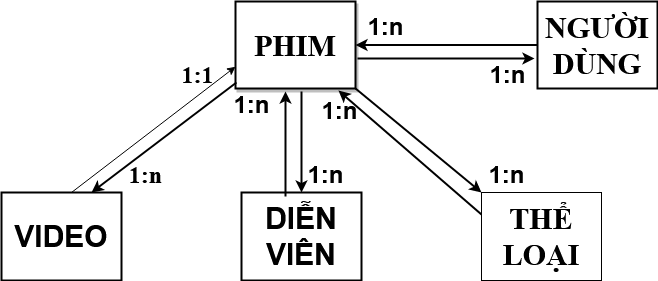

The diagram above was exported from draw.io. Its source (the exported page's mxGraphModel, read from the mxfile embedded in the PNG):
<mxGraphModel dx="1830" dy="575" grid="1" gridSize="12" guides="1" tooltips="1" connect="1" arrows="1" fold="1" page="1" pageScale="1" pageWidth="850" pageHeight="1100" background="#ffffff" math="0" shadow="0">
  <root>
    <mxCell id="0" />
    <mxCell id="1" parent="0" />
    <mxCell id="-uzT2177rojDc4RI5fUb-1" value="&lt;font style=&quot;font-size: 30px&quot;&gt;PHIM&lt;/font&gt;" style="rounded=0;whiteSpace=wrap;html=1;fontStyle=1;fontFamily=Times New Roman;labelBackgroundColor=#ffffff;shadow=1;strokeWidth=2;" parent="1" vertex="1">
      <mxGeometry x="154" y="9" width="120" height="87" as="geometry" />
    </mxCell>
    <mxCell id="-uzT2177rojDc4RI5fUb-2" value="&lt;b&gt;&lt;font style=&quot;font-size: 30px&quot;&gt;NGƯỜI DÙNG&lt;/font&gt;&lt;/b&gt;" style="rounded=0;whiteSpace=wrap;html=1;fontFamily=Times New Roman;fontSize=26;strokeWidth=2;" parent="1" vertex="1">
      <mxGeometry x="456" y="9" width="120" height="87" as="geometry" />
    </mxCell>
    <mxCell id="-uzT2177rojDc4RI5fUb-4" value="&lt;font size=&quot;1&quot;&gt;&lt;b style=&quot;font-size: 30px&quot;&gt;VIDEO&lt;/b&gt;&lt;/font&gt;" style="rounded=0;whiteSpace=wrap;html=1;strokeWidth=2;" parent="1" vertex="1">
      <mxGeometry x="-80" y="200" width="120" height="88" as="geometry" />
    </mxCell>
    <mxCell id="-uzT2177rojDc4RI5fUb-5" value="&lt;b&gt;&lt;font style=&quot;font-size: 30px&quot;&gt;DIỄN VIÊN&lt;/font&gt;&lt;/b&gt;" style="rounded=0;whiteSpace=wrap;html=1;strokeWidth=2;" parent="1" vertex="1">
      <mxGeometry x="160" y="200" width="120" height="88" as="geometry" />
    </mxCell>
    <mxCell id="-uzT2177rojDc4RI5fUb-6" value="&lt;font style=&quot;font-size: 30px&quot;&gt;&lt;b&gt;THỂ LOẠI&lt;/b&gt;&lt;/font&gt;" style="rounded=0;whiteSpace=wrap;html=1;fontFamily=Times New Roman;fontSize=15;" parent="1" vertex="1">
      <mxGeometry x="400" y="200" width="120" height="88" as="geometry" />
    </mxCell>
    <mxCell id="-uzT2177rojDc4RI5fUb-9" value="" style="endArrow=classic;html=1;fontFamily=Times New Roman;fontSize=26;entryX=0;entryY=0.75;entryDx=0;entryDy=0;fontStyle=1" parent="1" target="-uzT2177rojDc4RI5fUb-1" edge="1">
      <mxGeometry width="50" height="50" relative="1" as="geometry">
        <mxPoint x="-10" y="200" as="sourcePoint" />
        <mxPoint x="40" y="150" as="targetPoint" />
      </mxGeometry>
    </mxCell>
    <mxCell id="-uzT2177rojDc4RI5fUb-10" value="" style="endArrow=classic;html=1;fontFamily=Times New Roman;fontSize=26;entryX=0.75;entryY=0;entryDx=0;entryDy=0;exitX=0.008;exitY=0.931;exitDx=0;exitDy=0;strokeWidth=2;exitPerimeter=0;" parent="1" source="-uzT2177rojDc4RI5fUb-1" target="-uzT2177rojDc4RI5fUb-4" edge="1">
      <mxGeometry width="50" height="50" relative="1" as="geometry">
        <mxPoint x="110" y="182" as="sourcePoint" />
        <mxPoint x="160" y="132" as="targetPoint" />
      </mxGeometry>
    </mxCell>
    <mxCell id="-uzT2177rojDc4RI5fUb-13" value="" style="endArrow=classic;html=1;fontFamily=Times New Roman;fontSize=26;exitX=0;exitY=0.5;exitDx=0;exitDy=0;entryX=1;entryY=0.5;entryDx=0;entryDy=0;strokeWidth=2;" parent="1" source="-uzT2177rojDc4RI5fUb-2" target="-uzT2177rojDc4RI5fUb-1" edge="1">
      <mxGeometry width="50" height="50" relative="1" as="geometry">
        <mxPoint x="300" y="140" as="sourcePoint" />
        <mxPoint x="350" y="90" as="targetPoint" />
      </mxGeometry>
    </mxCell>
    <mxCell id="-uzT2177rojDc4RI5fUb-26" value="&lt;font style=&quot;font-size: 24px&quot;&gt;&lt;b style=&quot;font-size: 24px;&quot;&gt;&lt;font style=&quot;font-size: 24px&quot;&gt;1:1&lt;/font&gt;&lt;/b&gt;&lt;/font&gt;" style="text;html=1;align=center;verticalAlign=middle;resizable=0;points=[];autosize=1;fontSize=24;fontFamily=Times New Roman;" parent="1" vertex="1">
      <mxGeometry x="92" y="64" width="48" height="36" as="geometry" />
    </mxCell>
    <mxCell id="-uzT2177rojDc4RI5fUb-27" value="&lt;font style=&quot;font-size: 24px&quot;&gt;&lt;b&gt;&lt;font style=&quot;font-size: 24px&quot;&gt;1:n&lt;/font&gt;&lt;/b&gt;&lt;/font&gt;" style="text;html=1;align=center;verticalAlign=middle;resizable=0;points=[];autosize=1;fontSize=26;fontFamily=Times New Roman;" parent="1" vertex="1">
      <mxGeometry x="40" y="164" width="48" height="36" as="geometry" />
    </mxCell>
    <mxCell id="49XiaSfsvbTYEXIdSqY_-4" value="" style="endArrow=classic;html=1;strokeWidth=2;entryX=-0.025;entryY=0.655;entryDx=0;entryDy=0;entryPerimeter=0;" edge="1" parent="1" target="-uzT2177rojDc4RI5fUb-2">
      <mxGeometry width="50" height="50" relative="1" as="geometry">
        <mxPoint x="276" y="66" as="sourcePoint" />
        <mxPoint x="254" y="216" as="targetPoint" />
      </mxGeometry>
    </mxCell>
    <mxCell id="49XiaSfsvbTYEXIdSqY_-5" value="" style="endArrow=classic;html=1;strokeWidth=2;" edge="1" parent="1">
      <mxGeometry width="50" height="50" relative="1" as="geometry">
        <mxPoint x="204" y="204" as="sourcePoint" />
        <mxPoint x="204" y="99" as="targetPoint" />
      </mxGeometry>
    </mxCell>
    <mxCell id="49XiaSfsvbTYEXIdSqY_-6" value="" style="endArrow=classic;html=1;strokeWidth=2;entryX=0.5;entryY=0;entryDx=0;entryDy=0;" edge="1" parent="1" target="-uzT2177rojDc4RI5fUb-5">
      <mxGeometry width="50" height="50" relative="1" as="geometry">
        <mxPoint x="220" y="99" as="sourcePoint" />
        <mxPoint x="254" y="216" as="targetPoint" />
      </mxGeometry>
    </mxCell>
    <mxCell id="49XiaSfsvbTYEXIdSqY_-7" value="" style="endArrow=classic;html=1;strokeWidth=2;entryX=0.858;entryY=1.023;entryDx=0;entryDy=0;entryPerimeter=0;exitX=0;exitY=0.25;exitDx=0;exitDy=0;" edge="1" parent="1" source="-uzT2177rojDc4RI5fUb-6" target="-uzT2177rojDc4RI5fUb-1">
      <mxGeometry width="50" height="50" relative="1" as="geometry">
        <mxPoint x="396" y="216" as="sourcePoint" />
        <mxPoint x="254" y="216" as="targetPoint" />
      </mxGeometry>
    </mxCell>
    <mxCell id="49XiaSfsvbTYEXIdSqY_-8" value="" style="endArrow=classic;html=1;strokeWidth=2;entryX=0;entryY=0;entryDx=0;entryDy=0;exitX=1;exitY=1;exitDx=0;exitDy=0;" edge="1" parent="1" source="-uzT2177rojDc4RI5fUb-1" target="-uzT2177rojDc4RI5fUb-6">
      <mxGeometry width="50" height="50" relative="1" as="geometry">
        <mxPoint x="204" y="266" as="sourcePoint" />
        <mxPoint x="254" y="216" as="targetPoint" />
      </mxGeometry>
    </mxCell>
    <mxCell id="49XiaSfsvbTYEXIdSqY_-10" value="&lt;font style=&quot;font-size: 24px&quot;&gt;&lt;b&gt;1:n&lt;/b&gt;&lt;/font&gt;" style="text;html=1;align=center;verticalAlign=middle;resizable=0;points=[];autosize=1;" vertex="1" parent="1">
      <mxGeometry x="140" y="100" width="60" height="24" as="geometry" />
    </mxCell>
    <mxCell id="49XiaSfsvbTYEXIdSqY_-11" value="&lt;font style=&quot;font-size: 24px&quot;&gt;&lt;b&gt;1:n&lt;/b&gt;&lt;/font&gt;" style="text;html=1;align=center;verticalAlign=middle;resizable=0;points=[];autosize=1;" vertex="1" parent="1">
      <mxGeometry x="214" y="170" width="60" height="24" as="geometry" />
    </mxCell>
    <mxCell id="49XiaSfsvbTYEXIdSqY_-12" value="&lt;font style=&quot;font-size: 24px&quot;&gt;&lt;b&gt;1:n&lt;/b&gt;&lt;/font&gt;" style="text;html=1;align=center;verticalAlign=middle;resizable=0;points=[];autosize=1;" vertex="1" parent="1">
      <mxGeometry x="228" y="106" width="60" height="24" as="geometry" />
    </mxCell>
    <mxCell id="49XiaSfsvbTYEXIdSqY_-13" value="&lt;font style=&quot;font-size: 24px&quot;&gt;&lt;b&gt;1:n&lt;/b&gt;&lt;/font&gt;" style="text;html=1;align=center;verticalAlign=middle;resizable=0;points=[];autosize=1;" vertex="1" parent="1">
      <mxGeometry x="395" y="170" width="60" height="24" as="geometry" />
    </mxCell>
    <mxCell id="49XiaSfsvbTYEXIdSqY_-14" value="&lt;font style=&quot;font-size: 24px&quot;&gt;&lt;b&gt;1:n&lt;/b&gt;&lt;/font&gt;" style="text;html=1;align=center;verticalAlign=middle;resizable=0;points=[];autosize=1;" vertex="1" parent="1">
      <mxGeometry x="274" y="22" width="60" height="24" as="geometry" />
    </mxCell>
    <mxCell id="49XiaSfsvbTYEXIdSqY_-15" value="&lt;font style=&quot;font-size: 24px&quot;&gt;&lt;b&gt;1:n&lt;/b&gt;&lt;/font&gt;" style="text;html=1;align=center;verticalAlign=middle;resizable=0;points=[];autosize=1;" vertex="1" parent="1">
      <mxGeometry x="396" y="70" width="60" height="24" as="geometry" />
    </mxCell>
  </root>
</mxGraphModel>